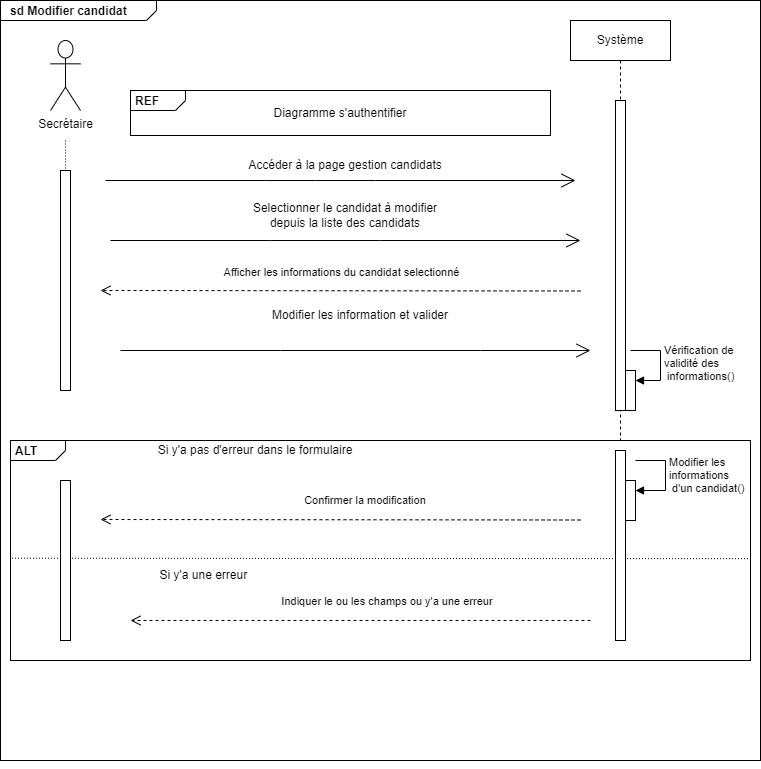

The diagram above was exported from draw.io. Its source (the exported page's mxGraphModel, read from the mxfile embedded in the PNG):
<mxGraphModel dx="1431" dy="1432" grid="1" gridSize="10" guides="1" tooltips="1" connect="1" arrows="1" fold="1" page="1" pageScale="1" pageWidth="850" pageHeight="1100" math="0" shadow="0">
  <root>
    <mxCell id="0" />
    <mxCell id="1" parent="0" />
    <mxCell id="JJxVMYK1_M4ANEbQjyfr-21" value="&lt;p style=&quot;margin:0px;margin-top:4px;margin-left:10px;text-align:left;&quot;&gt;&lt;b&gt;sd Modifier candidat&lt;/b&gt;&lt;/p&gt;" style="html=1;shape=mxgraph.sysml.package;labelX=156.89;html=1;overflow=fill;strokeWidth=1;recursiveResize=0;" parent="1" vertex="1">
      <mxGeometry x="-840" y="-20" width="760" height="760" as="geometry" />
    </mxCell>
    <mxCell id="JJxVMYK1_M4ANEbQjyfr-1" value="Secrétaire&lt;br&gt;" style="shape=umlActor;verticalLabelPosition=bottom;verticalAlign=top;html=1;outlineConnect=0;" parent="JJxVMYK1_M4ANEbQjyfr-21" vertex="1">
      <mxGeometry x="50" y="40" width="30" height="70" as="geometry" />
    </mxCell>
    <mxCell id="aM9ryv3xv72pqoxQDRHE-5" value="Système&lt;br&gt;" style="shape=umlLifeline;perimeter=lifelinePerimeter;whiteSpace=wrap;html=1;container=0;dropTarget=0;collapsible=0;recursiveResize=0;outlineConnect=0;portConstraint=eastwest;newEdgeStyle={&quot;edgeStyle&quot;:&quot;elbowEdgeStyle&quot;,&quot;elbow&quot;:&quot;vertical&quot;,&quot;curved&quot;:0,&quot;rounded&quot;:0};" parent="JJxVMYK1_M4ANEbQjyfr-21" vertex="1">
      <mxGeometry x="570" y="20" width="100" height="420" as="geometry" />
    </mxCell>
    <mxCell id="aM9ryv3xv72pqoxQDRHE-6" value="" style="html=1;points=[];perimeter=orthogonalPerimeter;outlineConnect=0;targetShapes=umlLifeline;portConstraint=eastwest;newEdgeStyle={&quot;edgeStyle&quot;:&quot;elbowEdgeStyle&quot;,&quot;elbow&quot;:&quot;vertical&quot;,&quot;curved&quot;:0,&quot;rounded&quot;:0};" parent="aM9ryv3xv72pqoxQDRHE-5" vertex="1">
      <mxGeometry x="45" y="80" width="10" height="310" as="geometry" />
    </mxCell>
    <mxCell id="blW8z2-uSETgaS1ceUKB-54" value="" style="html=1;points=[];perimeter=orthogonalPerimeter;outlineConnect=0;targetShapes=umlLifeline;portConstraint=eastwest;newEdgeStyle={&quot;edgeStyle&quot;:&quot;elbowEdgeStyle&quot;,&quot;elbow&quot;:&quot;vertical&quot;,&quot;curved&quot;:0,&quot;rounded&quot;:0};" parent="aM9ryv3xv72pqoxQDRHE-5" vertex="1">
      <mxGeometry x="55" y="350" width="10" height="40" as="geometry" />
    </mxCell>
    <mxCell id="blW8z2-uSETgaS1ceUKB-55" value="Vérification de &lt;br&gt;validité des&lt;br&gt;&amp;nbsp;informations()" style="html=1;align=left;spacingLeft=2;endArrow=block;rounded=0;edgeStyle=orthogonalEdgeStyle;curved=0;rounded=0;" parent="aM9ryv3xv72pqoxQDRHE-5" target="blW8z2-uSETgaS1ceUKB-54" edge="1">
      <mxGeometry relative="1" as="geometry">
        <mxPoint x="60" y="330" as="sourcePoint" />
        <Array as="points">
          <mxPoint x="90" y="360" />
        </Array>
      </mxGeometry>
    </mxCell>
    <mxCell id="blW8z2-uSETgaS1ceUKB-14" value="" style="html=1;points=[];perimeter=orthogonalPerimeter;outlineConnect=0;targetShapes=umlLifeline;portConstraint=eastwest;newEdgeStyle={&quot;edgeStyle&quot;:&quot;elbowEdgeStyle&quot;,&quot;elbow&quot;:&quot;vertical&quot;,&quot;curved&quot;:0,&quot;rounded&quot;:0};" parent="JJxVMYK1_M4ANEbQjyfr-21" vertex="1">
      <mxGeometry x="60" y="170" width="10" height="220" as="geometry" />
    </mxCell>
    <mxCell id="blW8z2-uSETgaS1ceUKB-12" value="" style="endArrow=none;html=1;rounded=0;dashed=1;dashPattern=1 2;" parent="JJxVMYK1_M4ANEbQjyfr-21" target="blW8z2-uSETgaS1ceUKB-14" edge="1">
      <mxGeometry relative="1" as="geometry">
        <mxPoint x="65" y="140" as="sourcePoint" />
        <mxPoint x="80" y="760" as="targetPoint" />
      </mxGeometry>
    </mxCell>
    <mxCell id="blW8z2-uSETgaS1ceUKB-13" value="" style="resizable=0;html=1;align=right;verticalAlign=bottom;" parent="blW8z2-uSETgaS1ceUKB-12" connectable="0" vertex="1">
      <mxGeometry x="1" relative="1" as="geometry" />
    </mxCell>
    <mxCell id="blW8z2-uSETgaS1ceUKB-15" value="&lt;p style=&quot;margin:0px;margin-top:4px;margin-left:5px;text-align:left;&quot;&gt;&lt;b&gt;REF&lt;/b&gt;&lt;/p&gt;" style="html=1;shape=mxgraph.sysml.package;overflow=fill;labelX=55.23;align=left;spacingLeft=5;verticalAlign=top;spacingTop=-3;" parent="JJxVMYK1_M4ANEbQjyfr-21" vertex="1">
      <mxGeometry x="130" y="90" width="420" height="45" as="geometry" />
    </mxCell>
    <mxCell id="blW8z2-uSETgaS1ceUKB-16" value="Diagramme s'authentifier" style="text;html=1;strokeColor=none;fillColor=none;align=center;verticalAlign=middle;whiteSpace=wrap;rounded=0;" parent="JJxVMYK1_M4ANEbQjyfr-21" vertex="1">
      <mxGeometry x="240" y="97.5" width="200" height="30" as="geometry" />
    </mxCell>
    <mxCell id="blW8z2-uSETgaS1ceUKB-49" value="" style="endArrow=open;endFill=1;endSize=12;html=1;rounded=0;" parent="JJxVMYK1_M4ANEbQjyfr-21" edge="1">
      <mxGeometry width="160" relative="1" as="geometry">
        <mxPoint x="105" y="180" as="sourcePoint" />
        <mxPoint x="575" y="180" as="targetPoint" />
        <Array as="points">
          <mxPoint x="265" y="180" />
          <mxPoint x="315" y="180" />
          <mxPoint x="375" y="180" />
        </Array>
      </mxGeometry>
    </mxCell>
    <mxCell id="blW8z2-uSETgaS1ceUKB-50" value="Accéder à la page gestion candidats" style="text;html=1;strokeColor=none;fillColor=none;align=center;verticalAlign=middle;whiteSpace=wrap;rounded=0;" parent="JJxVMYK1_M4ANEbQjyfr-21" vertex="1">
      <mxGeometry x="240" y="150" width="210" height="30" as="geometry" />
    </mxCell>
    <mxCell id="blW8z2-uSETgaS1ceUKB-56" value="&lt;p style=&quot;margin:0px;margin-top:4px;margin-left:5px;text-align:left;&quot;&gt;&lt;b&gt;ALT&lt;/b&gt;&lt;/p&gt;" style="html=1;shape=mxgraph.sysml.package;overflow=fill;labelX=55.23;align=left;spacingLeft=5;verticalAlign=top;spacingTop=-3;" parent="JJxVMYK1_M4ANEbQjyfr-21" vertex="1">
      <mxGeometry x="10" y="440" width="740" height="220" as="geometry" />
    </mxCell>
    <mxCell id="blW8z2-uSETgaS1ceUKB-57" value="Si y'a pas d'erreur dans le formulaire" style="text;html=1;strokeColor=none;fillColor=none;align=center;verticalAlign=middle;whiteSpace=wrap;rounded=0;" parent="JJxVMYK1_M4ANEbQjyfr-21" vertex="1">
      <mxGeometry x="150" y="435" width="210" height="30" as="geometry" />
    </mxCell>
    <mxCell id="blW8z2-uSETgaS1ceUKB-58" value="" style="endArrow=open;endFill=1;endSize=12;html=1;rounded=0;" parent="JJxVMYK1_M4ANEbQjyfr-21" edge="1">
      <mxGeometry width="160" relative="1" as="geometry">
        <mxPoint x="110" y="240" as="sourcePoint" />
        <mxPoint x="580" y="240" as="targetPoint" />
        <Array as="points">
          <mxPoint x="270" y="240" />
          <mxPoint x="380" y="240" />
        </Array>
      </mxGeometry>
    </mxCell>
    <mxCell id="blW8z2-uSETgaS1ceUKB-59" value="Selectionner le candidat à modifier&lt;br&gt;depuis la liste des candidats" style="text;html=1;strokeColor=none;fillColor=none;align=center;verticalAlign=middle;whiteSpace=wrap;rounded=0;" parent="JJxVMYK1_M4ANEbQjyfr-21" vertex="1">
      <mxGeometry x="240" y="200" width="210" height="30" as="geometry" />
    </mxCell>
    <mxCell id="blW8z2-uSETgaS1ceUKB-61" value="Confirmer la modification&amp;nbsp;" style="html=1;verticalAlign=bottom;endArrow=open;dashed=1;endSize=8;edgeStyle=elbowEdgeStyle;elbow=vertical;curved=0;rounded=0;" parent="JJxVMYK1_M4ANEbQjyfr-21" edge="1">
      <mxGeometry x="-0.103" y="-10" relative="1" as="geometry">
        <mxPoint x="580" y="519.5" as="sourcePoint" />
        <mxPoint x="100" y="519" as="targetPoint" />
        <Array as="points">
          <mxPoint x="350" y="519" />
        </Array>
        <mxPoint x="1" as="offset" />
      </mxGeometry>
    </mxCell>
    <mxCell id="blW8z2-uSETgaS1ceUKB-64" value="" style="endArrow=none;html=1;rounded=0;dashed=1;dashPattern=1 2;exitX=0.002;exitY=0.535;exitDx=0;exitDy=0;exitPerimeter=0;entryX=1;entryY=0.537;entryDx=0;entryDy=0;entryPerimeter=0;" parent="JJxVMYK1_M4ANEbQjyfr-21" source="blW8z2-uSETgaS1ceUKB-56" target="blW8z2-uSETgaS1ceUKB-56" edge="1">
      <mxGeometry relative="1" as="geometry">
        <mxPoint x="620" y="610" as="sourcePoint" />
        <mxPoint x="335" y="560" as="targetPoint" />
        <Array as="points">
          <mxPoint x="400" y="558" />
        </Array>
      </mxGeometry>
    </mxCell>
    <mxCell id="blW8z2-uSETgaS1ceUKB-65" value="" style="resizable=0;html=1;align=right;verticalAlign=bottom;" parent="blW8z2-uSETgaS1ceUKB-64" connectable="0" vertex="1">
      <mxGeometry x="1" relative="1" as="geometry" />
    </mxCell>
    <mxCell id="blW8z2-uSETgaS1ceUKB-68" value="Si y'a une erreur&amp;nbsp;" style="text;html=1;strokeColor=none;fillColor=none;align=center;verticalAlign=middle;whiteSpace=wrap;rounded=0;" parent="JJxVMYK1_M4ANEbQjyfr-21" vertex="1">
      <mxGeometry x="100" y="560" width="210" height="30" as="geometry" />
    </mxCell>
    <mxCell id="blW8z2-uSETgaS1ceUKB-69" value="Indiquer le ou les champs ou y'a une erreur&amp;nbsp;" style="html=1;verticalAlign=bottom;endArrow=open;dashed=1;endSize=8;edgeStyle=elbowEdgeStyle;elbow=vertical;curved=0;rounded=0;" parent="JJxVMYK1_M4ANEbQjyfr-21" edge="1">
      <mxGeometry x="-0.12" y="-10" relative="1" as="geometry">
        <mxPoint x="590" y="620" as="sourcePoint" />
        <mxPoint x="130" y="620" as="targetPoint" />
        <Array as="points">
          <mxPoint x="380" y="620" />
        </Array>
        <mxPoint as="offset" />
      </mxGeometry>
    </mxCell>
    <mxCell id="blW8z2-uSETgaS1ceUKB-72" value="" style="html=1;points=[];perimeter=orthogonalPerimeter;outlineConnect=0;targetShapes=umlLifeline;portConstraint=eastwest;newEdgeStyle={&quot;edgeStyle&quot;:&quot;elbowEdgeStyle&quot;,&quot;elbow&quot;:&quot;vertical&quot;,&quot;curved&quot;:0,&quot;rounded&quot;:0};" parent="JJxVMYK1_M4ANEbQjyfr-21" vertex="1">
      <mxGeometry x="60" y="480" width="10" height="160" as="geometry" />
    </mxCell>
    <mxCell id="blW8z2-uSETgaS1ceUKB-73" value="" style="html=1;points=[];perimeter=orthogonalPerimeter;outlineConnect=0;targetShapes=umlLifeline;portConstraint=eastwest;newEdgeStyle={&quot;edgeStyle&quot;:&quot;elbowEdgeStyle&quot;,&quot;elbow&quot;:&quot;vertical&quot;,&quot;curved&quot;:0,&quot;rounded&quot;:0};" parent="JJxVMYK1_M4ANEbQjyfr-21" vertex="1">
      <mxGeometry x="615" y="450" width="10" height="190" as="geometry" />
    </mxCell>
    <mxCell id="blW8z2-uSETgaS1ceUKB-74" value="" style="html=1;points=[];perimeter=orthogonalPerimeter;outlineConnect=0;targetShapes=umlLifeline;portConstraint=eastwest;newEdgeStyle={&quot;edgeStyle&quot;:&quot;elbowEdgeStyle&quot;,&quot;elbow&quot;:&quot;vertical&quot;,&quot;curved&quot;:0,&quot;rounded&quot;:0};" parent="JJxVMYK1_M4ANEbQjyfr-21" vertex="1">
      <mxGeometry x="625" y="480" width="10" height="40" as="geometry" />
    </mxCell>
    <mxCell id="blW8z2-uSETgaS1ceUKB-75" value="Modifier les &lt;br&gt;informations&lt;br&gt;&amp;nbsp;d'un candidat()" style="html=1;align=left;spacingLeft=2;endArrow=block;rounded=0;edgeStyle=orthogonalEdgeStyle;curved=0;rounded=0;" parent="JJxVMYK1_M4ANEbQjyfr-21" target="blW8z2-uSETgaS1ceUKB-74" edge="1">
      <mxGeometry relative="1" as="geometry">
        <mxPoint x="635" y="460" as="sourcePoint" />
        <Array as="points">
          <mxPoint x="665" y="490" />
        </Array>
      </mxGeometry>
    </mxCell>
    <mxCell id="MoYTu8EltsjEwAtXGTOE-1" value="Afficher les informations du candidat selectionné" style="html=1;verticalAlign=bottom;endArrow=open;dashed=1;endSize=8;edgeStyle=elbowEdgeStyle;elbow=vertical;curved=0;rounded=0;" edge="1" parent="JJxVMYK1_M4ANEbQjyfr-21">
      <mxGeometry x="0.001" y="-9" relative="1" as="geometry">
        <mxPoint x="580" y="290.5" as="sourcePoint" />
        <mxPoint x="100" y="290" as="targetPoint" />
        <Array as="points">
          <mxPoint x="350" y="290" />
        </Array>
        <mxPoint as="offset" />
      </mxGeometry>
    </mxCell>
    <mxCell id="MoYTu8EltsjEwAtXGTOE-2" value="" style="endArrow=open;endFill=1;endSize=12;html=1;rounded=0;" edge="1" parent="JJxVMYK1_M4ANEbQjyfr-21">
      <mxGeometry width="160" relative="1" as="geometry">
        <mxPoint x="120" y="350" as="sourcePoint" />
        <mxPoint x="590" y="350" as="targetPoint" />
        <Array as="points">
          <mxPoint x="280" y="350" />
          <mxPoint x="480" y="350" />
        </Array>
      </mxGeometry>
    </mxCell>
    <mxCell id="MoYTu8EltsjEwAtXGTOE-4" value="Modifier les information et valider" style="text;html=1;strokeColor=none;fillColor=none;align=center;verticalAlign=middle;whiteSpace=wrap;rounded=0;" vertex="1" parent="JJxVMYK1_M4ANEbQjyfr-21">
      <mxGeometry x="270" y="300" width="180" height="30" as="geometry" />
    </mxCell>
    <mxCell id="blW8z2-uSETgaS1ceUKB-48" style="edgeStyle=orthogonalEdgeStyle;rounded=0;orthogonalLoop=1;jettySize=auto;html=1;exitX=0.5;exitY=1;exitDx=0;exitDy=0;exitPerimeter=0;" parent="1" source="JJxVMYK1_M4ANEbQjyfr-21" target="JJxVMYK1_M4ANEbQjyfr-21" edge="1">
      <mxGeometry relative="1" as="geometry" />
    </mxCell>
  </root>
</mxGraphModel>